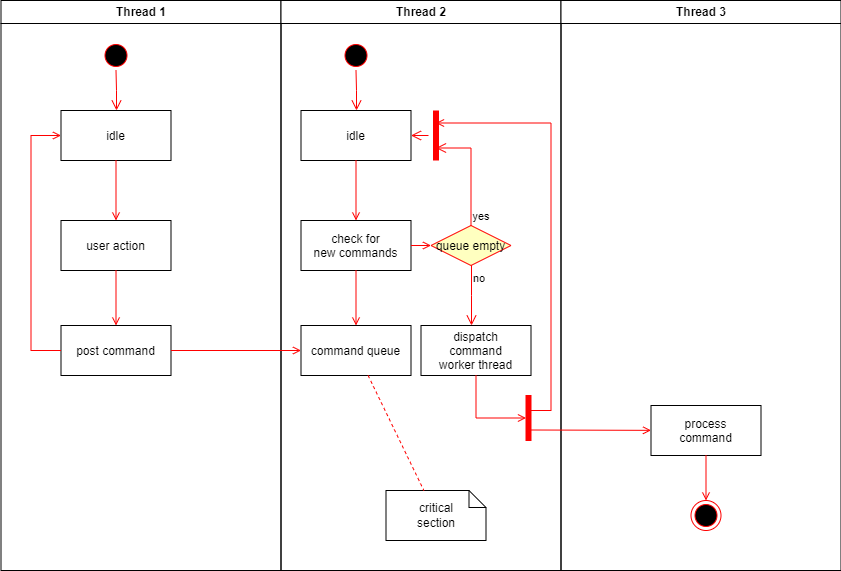

The diagram above was exported from draw.io. Its source (the exported page's mxGraphModel, read from the mxfile embedded in the PNG):
<mxGraphModel dx="1434" dy="778" grid="1" gridSize="10" guides="1" tooltips="1" connect="1" arrows="1" fold="1" page="1" pageScale="1" pageWidth="1169" pageHeight="826" background="none" math="0" shadow="0">
  <root>
    <mxCell id="0" />
    <mxCell id="1" parent="0" />
    <mxCell id="2" value="Thread 1" style="swimlane;whiteSpace=wrap" parent="1" vertex="1">
      <mxGeometry x="164.5" y="128" width="280" height="570" as="geometry" />
    </mxCell>
    <mxCell id="5" value="" style="ellipse;shape=startState;fillColor=#000000;strokeColor=#ff0000;" parent="2" vertex="1">
      <mxGeometry x="100" y="40" width="30" height="30" as="geometry" />
    </mxCell>
    <mxCell id="6" value="" style="edgeStyle=elbowEdgeStyle;elbow=horizontal;verticalAlign=bottom;endArrow=open;endSize=8;strokeColor=#FF0000;endFill=1;rounded=0" parent="2" source="5" target="7" edge="1">
      <mxGeometry x="100" y="40" as="geometry">
        <mxPoint x="115" y="110" as="targetPoint" />
      </mxGeometry>
    </mxCell>
    <mxCell id="7" value="idle" style="" parent="2" vertex="1">
      <mxGeometry x="60" y="110" width="110" height="50" as="geometry" />
    </mxCell>
    <mxCell id="8" value="user action" style="" parent="2" vertex="1">
      <mxGeometry x="60" y="220" width="110" height="50" as="geometry" />
    </mxCell>
    <mxCell id="9" value="" style="endArrow=open;strokeColor=#FF0000;endFill=1;rounded=0" parent="2" source="7" target="8" edge="1">
      <mxGeometry relative="1" as="geometry" />
    </mxCell>
    <mxCell id="10" value="post command" style="" parent="2" vertex="1">
      <mxGeometry x="60" y="325" width="110" height="50" as="geometry" />
    </mxCell>
    <mxCell id="11" value="" style="endArrow=open;strokeColor=#FF0000;endFill=1;rounded=0" parent="2" source="8" target="10" edge="1">
      <mxGeometry relative="1" as="geometry" />
    </mxCell>
    <mxCell id="12" value="" style="edgeStyle=elbowEdgeStyle;elbow=horizontal;strokeColor=#FF0000;endArrow=open;endFill=1;rounded=0" parent="2" source="10" target="7" edge="1">
      <mxGeometry width="100" height="100" relative="1" as="geometry">
        <mxPoint x="160" y="290" as="sourcePoint" />
        <mxPoint x="260" y="190" as="targetPoint" />
        <Array as="points">
          <mxPoint x="30" y="250" />
        </Array>
      </mxGeometry>
    </mxCell>
    <mxCell id="3" value="Thread 2" style="swimlane;whiteSpace=wrap" parent="1" vertex="1">
      <mxGeometry x="444.5" y="128" width="280" height="570" as="geometry" />
    </mxCell>
    <mxCell id="13" value="" style="ellipse;shape=startState;fillColor=#000000;strokeColor=#ff0000;" parent="3" vertex="1">
      <mxGeometry x="60" y="40" width="30" height="30" as="geometry" />
    </mxCell>
    <mxCell id="14" value="" style="edgeStyle=elbowEdgeStyle;elbow=horizontal;verticalAlign=bottom;endArrow=open;endSize=8;strokeColor=#FF0000;endFill=1;rounded=0" parent="3" source="13" target="15" edge="1">
      <mxGeometry x="40" y="20" as="geometry">
        <mxPoint x="55" y="90" as="targetPoint" />
      </mxGeometry>
    </mxCell>
    <mxCell id="15" value="idle" style="" parent="3" vertex="1">
      <mxGeometry x="20" y="110" width="110" height="50" as="geometry" />
    </mxCell>
    <mxCell id="16" value="check for &#10;new commands" style="" parent="3" vertex="1">
      <mxGeometry x="20" y="220" width="110" height="50" as="geometry" />
    </mxCell>
    <mxCell id="17" value="" style="endArrow=open;strokeColor=#FF0000;endFill=1;rounded=0" parent="3" source="15" target="16" edge="1">
      <mxGeometry relative="1" as="geometry" />
    </mxCell>
    <mxCell id="18" value="command queue" style="" parent="3" vertex="1">
      <mxGeometry x="20" y="325" width="110" height="50" as="geometry" />
    </mxCell>
    <mxCell id="19" value="" style="endArrow=open;strokeColor=#FF0000;endFill=1;rounded=0" parent="3" source="16" target="18" edge="1">
      <mxGeometry relative="1" as="geometry" />
    </mxCell>
    <mxCell id="21" value="queue empty" style="rhombus;fillColor=#ffffc0;strokeColor=#ff0000;" parent="3" vertex="1">
      <mxGeometry x="150" y="225" width="80" height="40" as="geometry" />
    </mxCell>
    <mxCell id="22" value="yes" style="edgeStyle=elbowEdgeStyle;elbow=horizontal;align=left;verticalAlign=bottom;endArrow=open;endSize=8;strokeColor=#FF0000;exitX=0.5;exitY=0;endFill=1;rounded=0;entryX=0.75;entryY=0.5;entryPerimeter=0" parent="3" source="21" target="25" edge="1">
      <mxGeometry x="-1" relative="1" as="geometry">
        <mxPoint x="160" y="150" as="targetPoint" />
        <Array as="points">
          <mxPoint x="190" y="180" />
        </Array>
      </mxGeometry>
    </mxCell>
    <mxCell id="23" value="no" style="edgeStyle=elbowEdgeStyle;elbow=horizontal;align=left;verticalAlign=top;endArrow=open;endSize=8;strokeColor=#FF0000;endFill=1;rounded=0" parent="3" source="21" target="30" edge="1">
      <mxGeometry x="-1" relative="1" as="geometry">
        <mxPoint x="190" y="305" as="targetPoint" />
      </mxGeometry>
    </mxCell>
    <mxCell id="24" value="" style="endArrow=open;strokeColor=#FF0000;endFill=1;rounded=0" parent="3" source="16" target="21" edge="1">
      <mxGeometry relative="1" as="geometry" />
    </mxCell>
    <mxCell id="25" value="" style="shape=line;strokeWidth=6;strokeColor=#ff0000;rotation=90" parent="3" vertex="1">
      <mxGeometry x="130" y="127.5" width="50" height="15" as="geometry" />
    </mxCell>
    <mxCell id="26" value="" style="edgeStyle=elbowEdgeStyle;elbow=horizontal;verticalAlign=bottom;endArrow=open;endSize=8;strokeColor=#FF0000;endFill=1;rounded=0" parent="3" source="25" target="15" edge="1">
      <mxGeometry x="130" y="90" as="geometry">
        <mxPoint x="230" y="140" as="targetPoint" />
      </mxGeometry>
    </mxCell>
    <mxCell id="30" value="dispatch&#10;command&#10;worker thread" style="" parent="3" vertex="1">
      <mxGeometry x="140" y="325" width="110" height="50" as="geometry" />
    </mxCell>
    <mxCell id="31" value="critical&#10;section" style="shape=note;whiteSpace=wrap;size=17" parent="3" vertex="1">
      <mxGeometry x="105" y="490" width="100" height="50" as="geometry" />
    </mxCell>
    <mxCell id="32" value="" style="endArrow=none;strokeColor=#FF0000;endFill=0;rounded=0;dashed=1" parent="3" source="18" target="31" edge="1">
      <mxGeometry relative="1" as="geometry" />
    </mxCell>
    <mxCell id="34" value="" style="whiteSpace=wrap;strokeColor=#FF0000;fillColor=#FF0000" parent="3" vertex="1">
      <mxGeometry x="245" y="395" width="5" height="45" as="geometry" />
    </mxCell>
    <mxCell id="41" value="" style="edgeStyle=elbowEdgeStyle;elbow=horizontal;entryX=0;entryY=0.5;strokeColor=#FF0000;endArrow=open;endFill=1;rounded=0" parent="3" source="30" target="34" edge="1">
      <mxGeometry width="100" height="100" relative="1" as="geometry">
        <mxPoint x="60" y="480" as="sourcePoint" />
        <mxPoint x="160" y="380" as="targetPoint" />
        <Array as="points">
          <mxPoint x="195" y="400" />
        </Array>
      </mxGeometry>
    </mxCell>
    <mxCell id="4" value="Thread 3" style="swimlane;whiteSpace=wrap" parent="1" vertex="1">
      <mxGeometry x="724.5" y="128" width="280" height="570" as="geometry" />
    </mxCell>
    <mxCell id="33" value="process&#10;command" style="" parent="4" vertex="1">
      <mxGeometry x="90" y="405" width="110" height="50" as="geometry" />
    </mxCell>
    <mxCell id="35" value="" style="edgeStyle=elbowEdgeStyle;elbow=horizontal;strokeColor=#FF0000;endArrow=open;endFill=1;rounded=0;entryX=0.25;entryY=0.5;entryPerimeter=0" parent="4" target="25" edge="1">
      <mxGeometry width="100" height="100" relative="1" as="geometry">
        <mxPoint x="-30" y="410" as="sourcePoint" />
        <mxPoint x="-120" y="120" as="targetPoint" />
        <Array as="points">
          <mxPoint x="-10" y="135" />
        </Array>
      </mxGeometry>
    </mxCell>
    <mxCell id="37" value="" style="edgeStyle=none;strokeColor=#FF0000;endArrow=open;endFill=1;rounded=0" parent="4" target="33" edge="1">
      <mxGeometry width="100" height="100" relative="1" as="geometry">
        <mxPoint x="-30" y="429.5" as="sourcePoint" />
        <mxPoint x="90" y="429.5" as="targetPoint" />
      </mxGeometry>
    </mxCell>
    <mxCell id="38" value="" style="ellipse;shape=endState;fillColor=#000000;strokeColor=#ff0000" parent="4" vertex="1">
      <mxGeometry x="130" y="500" width="30" height="30" as="geometry" />
    </mxCell>
    <mxCell id="39" value="" style="endArrow=open;strokeColor=#FF0000;endFill=1;rounded=0" parent="4" source="33" target="38" edge="1">
      <mxGeometry relative="1" as="geometry" />
    </mxCell>
    <mxCell id="20" value="" style="endArrow=open;strokeColor=#FF0000;endFill=1;rounded=0" parent="1" source="10" target="18" edge="1">
      <mxGeometry relative="1" as="geometry" />
    </mxCell>
  </root>
</mxGraphModel>